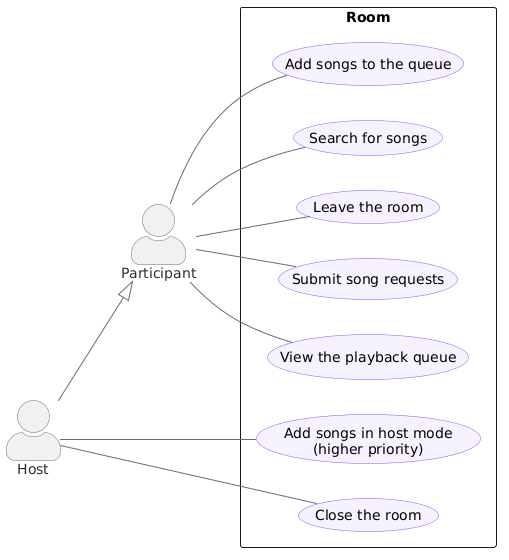

The diagram above was rendered by PlantUML. Its source (embedded in the PNG):
@startuml
left to right direction

skinparam packageStyle rectangle
skinparam actorStyle awesome

skinparam usecase {
    BackgroundColor #F7F2FF
    BorderColor #8C52FF
    ArrowColor #6F6878
}

skinparam actor {
    BorderColor #6F6878
    FontColor #2F2936
}

' ACTORS

actor "Participant" as Participant
actor "Host" as Host

' Host inherits participant capabilities
Host --|> Participant


rectangle "Room" {

    usecase "Search for songs" as UC_Search
    usecase "Add songs to the queue" as UC_AddQueue
    usecase "View the playback queue" as UC_ViewQueue
    usecase "Submit song requests" as UC_Requests
    usecase "Leave the room" as UC_Leave

    usecase "Add songs in host mode\n(higher priority)" as UC_HostAdd
    usecase "Close the room" as UC_Close
}

Participant -- UC_Search
Participant -- UC_AddQueue
Participant -- UC_ViewQueue
Participant -- UC_Requests
Participant -- UC_Leave

Host -- UC_HostAdd
Host -- UC_Close
@enduml